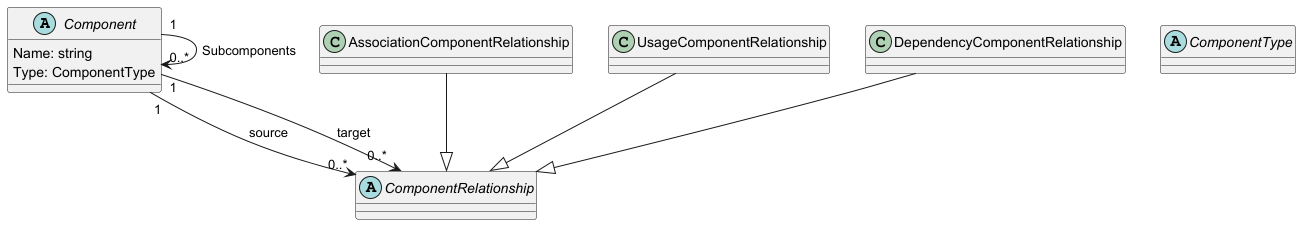

The diagram above was rendered by PlantUML. Its source (embedded in the PNG):
@startuml

abstract class Component {
    Name: string
    Type: ComponentType
}

abstract class ComponentRelationship {
}

abstract class ComponentType {
}

class AssociationComponentRelationship {
}

class UsageComponentRelationship {
}

class DependencyComponentRelationship {
}

AssociationComponentRelationship --|> ComponentRelationship
UsageComponentRelationship --|> ComponentRelationship
DependencyComponentRelationship --|> ComponentRelationship

Component "1" --> "0..*" Component : Subcomponents
Component "1" --> "0..*" ComponentRelationship : source
Component "1" --> "0..*" ComponentRelationship : target

@enduml